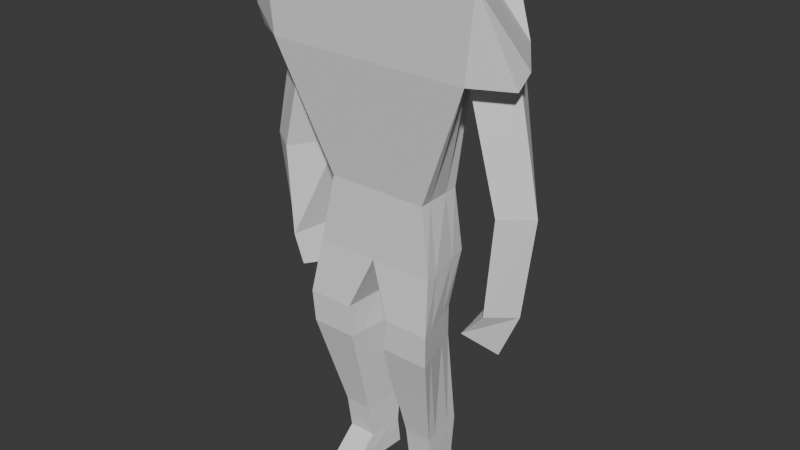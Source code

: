# Source: HeWhoDestroyHandMade.blend  (saved by Blender 4.3.34; exported with 4.5.12 LTS)
import bpy
from mathutils import Matrix  # noqa: F401  (used for matrix-valued properties, if any)

bpy.ops.wm.read_factory_settings(use_empty=True)
scene = bpy.context.scene
scene.name = 'Scene'

# ---- collections
col_collection = bpy.data.collections.new('Collection'); scene.collection.children.link(col_collection)

# ---- world
world_world = bpy.data.worlds.new('World'); scene.world = world_world
world_world.use_nodes = True; world_world.node_tree.nodes.clear()
_N = world_world.node_tree.nodes; _L = world_world.node_tree.links
n0 = _N.new('ShaderNodeOutputWorld'); n0.name = 'World Output'; n0.location = (300, 300)
n1 = _N.new('ShaderNodeBackground'); n1.name = 'Background'; n1.location = (10, 300)
n1.inputs[0].default_value = (0.05088, 0.05088, 0.05088, 1.0)
_L.new(n1.outputs[0], n0.inputs[0])
n0.is_active_output = True
world_world.color = (0.05088, 0.05088, 0.05088)
world_world.sun_shadow_jitter_overblur = 0.0

# ---- meshes
me_cube_001 = bpy.data.meshes.new('Cube.001')
me_cube_001.from_pydata([(-1.08, -0.6869, -1.0), (-2.171, -1.0, 1.0), (-1.0, 0.3937, -1.0), (-1.0, 1.0, 1.0), (1.048, -0.6869, -1.0), (2.123, -1.0, 1.0), (1.0, 0.3937, -1.0), (1.0, 1.0, 1.0), (-2.347, -1.0, 2.317), (-1.0, 1.0, 2.28), (1.0, 1.0, 2.28), (2.299, -1.0, 2.317), (-1.0, 0.6646, -2.091), (-1.324, -0.8013, -2.091), (1.0, 0.6646, -2.091), (1.289, -0.8013, -2.091), (0.0, 0.3937, -1.0), (0.0, 1.0, 1.0), (-0.01604, -0.6869, -1.0), (-0.02406, -1.0, 1.0), (0.0, 1.0, 2.28), (-0.02406, -1.0, 2.455), (0.0, 0.6646, -2.091), (-0.02406, -0.8013, -2.091), (-1.0, 0.2603, -2.97), (-1.465, -1.0, -2.97), (-0.4491, 0.2603, -2.97), (-0.4891, -1.0, -2.97), (-1.0, 0.2603, -3.484), (-1.398, -1.0, -3.484), (-0.3297, 0.2603, -3.484), (-0.4295, -1.0, -3.484), (-1.0, 0.5701, -5.104), (-1.108, -0.4211, -5.104), (-0.4586, 0.5701, -5.104), (-0.5197, -0.4211, -5.104), (-1.0, 0.4911, -5.701), (-1.108, -0.2953, -5.701), (-0.4586, 0.4911, -5.701), (-0.5197, -0.2953, -5.701), (1.398, -1.0, -2.934), (1.0, 0.2731, -2.934), (0.4534, -1.0, -2.934), (0.3879, 0.2731, -2.934), (1.398, -1.0, -3.449), (1.0, 0.2731, -3.449), (0.3728, -1.0, -3.449), (0.2894, 0.2731, -3.449), (1.083, -0.4267, -5.138), (1.0, 0.56, -5.138), (0.4953, -0.4267, -5.138), (0.4119, 0.56, -5.138), (1.083, -0.3063, -5.726), (1.0, 0.4797, -5.726), (0.4953, -0.3063, -5.726), (0.4119, 0.4797, -5.726), (-1.0, 0.5701, -6.167), (-1.108, -1.0, -6.167), (-0.4586, 0.5701, -6.167), (-0.5197, -1.0, -6.167), (1.083, -0.9285, -6.138), (1.0, 0.5399, -6.138), (0.4953, -0.9285, -6.138), (0.4119, 0.5399, -6.138), (-1.023, 0.08513, -1.0), (-1.334, 0.4288, 1.0), (1.014, 0.08513, -1.0), (1.321, 0.4288, 1.0), (-1.385, 0.4288, 2.29), (1.371, 0.4288, 2.29), (-1.093, 0.246, -2.091), (1.082, 0.246, -2.091), (-0.00687, 0.246, -2.091), (-0.00687, 0.4288, 2.33), (-1.133, -0.09958, -2.97), (-0.4605, -0.09958, -2.97), (-1.114, -0.09958, -3.484), (-0.3582, -0.09958, -3.484), (-1.031, 0.2871, -5.104), (-0.476, 0.2871, -5.104), (-1.031, 0.2665, -5.701), (-0.476, 0.2665, -5.701), (1.114, -0.09046, -2.934), (0.4066, -0.09046, -2.934), (1.114, -0.09046, -3.449), (0.3132, -0.09046, -3.449), (1.024, 0.2782, -5.138), (0.4357, 0.2782, -5.138), (1.024, 0.2552, -5.726), (0.4357, 0.2552, -5.726), (-1.031, 0.1218, -6.167), (-0.476, 0.1218, -6.167), (1.024, 0.1206, -6.138), (0.4357, 0.1206, -6.138), (-1.061, -0.4242, -1.0), (1.85, -0.5139, 1.0), (1.983, -0.5139, 2.308), (-1.245, -0.445, -2.091), (-0.01821, -0.445, -2.091), (-0.01821, -0.5139, 2.413), (-1.352, -0.6937, -2.97), (-0.4794, -0.6937, -2.97), (-1.301, -0.6937, -3.484), (-0.4052, -0.6937, -3.484), (-1.082, -0.1802, -5.104), (-0.5048, -0.1802, -5.104), (-1.082, -0.1042, -5.701), (-0.5048, -0.1042, -5.701), (0.4375, -0.6905, -2.934), (0.3525, -0.6905, -3.449), (0.475, -0.1869, -5.138), (0.475, -0.1152, -5.726), (-1.082, -0.6183, -6.167), (-0.5048, -0.6183, -6.167), (0.475, -0.5716, -6.138), (-1.886, -0.5139, 1.0), (1.036, -0.4242, -1.0), (-2.02, -0.5139, 2.308), (1.219, -0.445, -2.091), (1.302, -0.6905, -2.934), (1.302, -0.6905, -3.449), (1.062, -0.1869, -5.138), (1.062, -0.1152, -5.726), (1.062, -0.5716, -6.138), (-2.102, 0.8696, 0.9674), (-1.768, 0.8921, 0.9674), (-2.152, 0.8696, 1.249), (-1.768, 0.8921, 1.238), (-2.938, -0.4749, 0.9674), (-3.115, -0.4749, 1.276), (-2.654, 0.0112, 0.9674), (-2.787, 0.0112, 1.267), (-1.886, -0.5139, 1.0), (-1.334, 0.4288, 1.0), (-2.654, 0.0112, 0.9674), (-2.102, 0.8696, 0.9674), (-2.427, -0.5754, -0.8433), (-1.875, 0.3673, -0.8433), (-3.121, -0.05035, -0.8759), (-2.569, 0.8081, -0.8759), (-2.265, -0.6243, -2.308), (-2.151, 0.3184, -2.308), (-2.776, -0.09927, -2.341), (-2.481, 0.2111, -2.341), (-2.014, -0.6481, -2.758), (-1.91, -0.1843, -2.829), (-2.58, -0.1231, -3.053), (-2.445, 0.4886, -2.848), (2.582, -0.03189, 0.9689), (2.855, -0.518, 0.9689), (2.754, -0.03189, 1.268), (3.07, -0.518, 1.278), (1.733, 0.9717, 2.249), (1.733, 0.9717, 0.9689), (2.053, 0.9108, 0.9689), (2.142, 0.9108, 1.251), (1.89, 0.3647, -0.8502), (2.553, -0.578, -0.8459), (2.37, 0.8467, -0.8873), (3.108, -0.09602, -0.86), (2.119, 0.3237, -2.397), (2.409, -0.619, -2.397), (2.269, 0.8057, -2.428), (2.885, -0.137, -2.428), (1.812, -0.05708, -2.846), (1.96, -0.658, -2.788), (2.19, 0.7667, -2.815), (2.487, -0.1761, -3.162), (0.3795, -0.47, 2.651), (0.6953, -0.9561, 2.66), (-0.02405, -0.9561, 2.589), (-0.6097, -0.9561, 2.66), (-0.01821, -0.47, 2.547), (-0.4694, -0.47, 2.651)], [], [(64, 65, 3, 2), (16, 17, 7, 6), (116, 95, 5, 4), (18, 19, 1, 0), (116, 4, 15, 118), (17, 3, 9, 20), (21, 11, 169, 170), (10, 69, 155, 152), (1, 8, 129, 128), (19, 5, 11, 21), (15, 23, 42, 40), (18, 0, 13, 23), (16, 6, 14, 22), (64, 2, 12, 70), (2, 16, 22, 12), (4, 18, 23, 15), (70, 12, 24, 74), (1, 19, 21, 8), (8, 21, 170, 171), (7, 17, 20, 10), (4, 5, 19, 18), (2, 3, 17, 16), (74, 24, 28, 76), (98, 23, 27, 101), (12, 22, 26, 24), (23, 13, 25, 27), (103, 31, 35, 105), (101, 27, 31, 103), (24, 26, 30, 28), (27, 25, 29, 31), (105, 35, 39, 107), (28, 30, 34, 32), (31, 29, 33, 35), (76, 28, 32, 78), (39, 37, 57, 59), (32, 34, 38, 36), (35, 33, 37, 39), (78, 32, 36, 80), (43, 41, 45, 47), (22, 14, 41, 43), (118, 15, 40, 119), (72, 22, 43, 83), (85, 47, 51, 87), (119, 40, 44, 120), (83, 43, 47, 85), (40, 42, 46, 44), (51, 49, 53, 55), (44, 46, 50, 48), (47, 45, 49, 51), (120, 44, 48, 121), (52, 54, 62, 60), (121, 48, 52, 122), (87, 51, 55, 89), (48, 50, 54, 52), (112, 113, 59, 57), (80, 36, 56, 90), (107, 39, 59, 113), (36, 38, 58, 56), (114, 123, 60, 62), (55, 53, 61, 63), (122, 52, 60, 123), (89, 55, 63, 93), (111, 89, 93, 114), (53, 88, 92, 61), (63, 61, 92, 93), (38, 81, 91, 58), (106, 80, 90, 112), (56, 58, 91, 90), (110, 87, 89, 111), (49, 86, 88, 53), (45, 84, 86, 49), (108, 83, 85, 109), (41, 82, 84, 45), (109, 85, 87, 110), (98, 72, 83, 108), (14, 71, 82, 41), (104, 78, 80, 106), (102, 76, 78, 104), (34, 79, 81, 38), (26, 75, 77, 30), (30, 77, 79, 34), (22, 72, 75, 26), (100, 74, 76, 102), (10, 20, 73, 69), (97, 70, 74, 100), (94, 64, 70, 97), (68, 9, 127, 126), (69, 96, 150, 155), (20, 9, 68, 73), (6, 66, 71, 14), (6, 7, 67, 66), (94, 115, 65, 64), (0, 1, 115, 94), (96, 11, 151, 150), (0, 94, 97, 13), (13, 97, 100, 25), (25, 100, 102, 29), (29, 102, 104, 33), (33, 104, 106, 37), (23, 98, 108, 42), (46, 109, 110, 50), (42, 108, 109, 46), (50, 110, 111, 54), (37, 106, 112, 57), (54, 111, 114, 62), (88, 122, 123, 92), (93, 92, 123, 114), (81, 107, 113, 91), (90, 91, 113, 112), (86, 121, 122, 88), (84, 120, 121, 86), (82, 119, 120, 84), (71, 118, 119, 82), (79, 105, 107, 81), (75, 101, 103, 77), (77, 103, 105, 79), (72, 98, 101, 75), (69, 73, 99, 96), (9, 3, 125, 127), (73, 68, 117, 99), (66, 116, 118, 71), (66, 67, 95, 116), (130, 128, 129, 131), (125, 124, 126, 127), (124, 130, 131, 126), (130, 124, 135, 134), (3, 65, 124, 125), (8, 117, 131, 129), (115, 1, 128, 130), (117, 68, 126, 131), (135, 133, 137, 139), (65, 115, 132, 133), (115, 130, 134, 132), (124, 65, 133, 135), (136, 138, 142, 140), (134, 135, 139, 138), (132, 134, 138, 136), (133, 132, 136, 137), (143, 141, 145, 147), (137, 136, 140, 141), (139, 137, 141, 143), (138, 139, 143, 142), (145, 144, 146, 147), (142, 143, 147, 146), (140, 142, 146, 144), (141, 140, 144, 145), (154, 153, 152, 155), (148, 154, 155, 150), (149, 148, 150, 151), (5, 95, 148, 149), (67, 7, 153, 154), (7, 10, 152, 153), (95, 67, 156, 157), (11, 5, 149, 151), (156, 158, 162, 160), (148, 95, 157, 159), (67, 154, 158, 156), (154, 148, 159, 158), (162, 163, 167, 166), (158, 159, 163, 162), (159, 157, 161, 163), (157, 156, 160, 161), (165, 164, 166, 167), (163, 161, 165, 167), (161, 160, 164, 165), (160, 162, 166, 164), (172, 173, 171, 170), (168, 172, 170, 169), (117, 8, 171, 173), (11, 96, 168, 169), (99, 117, 173, 172), (96, 99, 172, 168)])
_uv = me_cube_001.uv_layers.new(name='UVMap')
_uv.uv.foreach_set('vector', [0.375, 0.1786, 0.625, 0.1786, 0.625, 0.25, 0.375, 0.25, 0.375, 0.375, 0.625, 0.375, 0.625, 0.5, 0.375, 0.5, 0.375, 0.6892, 0.625, 0.6892, 0.625, 0.75, 0.375, 0.75, 0.375, 0.875, 0.625, 0.875, 0.625, 1.0, 0.375, 1.0, 0.375, 0.6892, 0.375, 0.75, 0.375, 0.75, 0.375, 0.6892, 0.625, 0.375, 0.625, 0.25, 0.625, 0.25, 0.625, 0.375, 0.625, 0.875, 0.625, 0.75, 0.625, 0.75, 0.625, 0.875, 0.625, 0.5, 0.625, 0.5714, 0.625, 0.5714, 0.625, 0.5, 0.625, 1.0, 0.625, 1.0, 0.625, 1.0, 0.625, 1.0, 0.625, 0.875, 0.625, 0.75, 0.625, 0.75, 0.625, 0.875, 0.375, 0.75, 0.375, 0.875, 0.375, 0.875, 0.375, 0.75, 0.375, 0.875, 0.375, 1.0, 0.375, 1.0, 0.375, 0.875, 0.375, 0.375, 0.375, 0.5, 0.375, 0.5, 0.375, 0.375, 0.375, 0.1786, 0.375, 0.25, 0.375, 0.25, 0.375, 0.1786, 0.375, 0.25, 0.375, 0.375, 0.375, 0.375, 0.375, 0.25, 0.375, 0.75, 0.375, 0.875, 0.375, 0.875, 0.375, 0.75, 0.375, 0.1786, 0.375, 0.25, 0.375, 0.25, 0.375, 0.1786, 0.625, 1.0, 0.625, 0.875, 0.625, 0.875, 0.625, 1.0, 0.625, 1.0, 0.625, 0.875, 0.625, 0.875, 0.625, 1.0, 0.625, 0.5, 0.625, 0.375, 0.625, 0.375, 0.625, 0.5, 0.375, 0.75, 0.625, 0.75, 0.625, 0.875, 0.375, 0.875, 0.375, 0.25, 0.625, 0.25, 0.625, 0.375, 0.375, 0.375, 0.375, 0.1786, 0.375, 0.25, 0.375, 0.25, 0.375, 0.1786, 0.25, 0.6892, 0.25, 0.75, 0.25, 0.75, 0.25, 0.6892, 0.375, 0.25, 0.375, 0.375, 0.375, 0.375, 0.375, 0.25, 0.375, 0.875, 0.375, 1.0, 0.375, 1.0, 0.375, 0.875, 0.25, 0.6892, 0.25, 0.75, 0.25, 0.75, 0.25, 0.6892, 0.25, 0.6892, 0.25, 0.75, 0.25, 0.75, 0.25, 0.6892, 0.375, 0.25, 0.375, 0.375, 0.375, 0.375, 0.375, 0.25, 0.375, 0.875, 0.375, 1.0, 0.375, 1.0, 0.375, 0.875, 0.25, 0.6892, 0.25, 0.75, 0.25, 0.75, 0.25, 0.6892, 0.375, 0.25, 0.375, 0.375, 0.375, 0.375, 0.375, 0.25, 0.375, 0.875, 0.375, 1.0, 0.375, 1.0, 0.375, 0.875, 0.375, 0.1786, 0.375, 0.25, 0.375, 0.25, 0.375, 0.1786, 0.375, 0.875, 0.375, 1.0, 0.375, 1.0, 0.375, 0.875, 0.375, 0.25, 0.375, 0.375, 0.375, 0.375, 0.375, 0.25, 0.375, 0.875, 0.375, 1.0, 0.375, 1.0, 0.375, 0.875, 0.375, 0.1786, 0.375, 0.25, 0.375, 0.25, 0.375, 0.1786, 0.375, 0.375, 0.375, 0.5, 0.375, 0.5, 0.375, 0.375, 0.375, 0.375, 0.375, 0.5, 0.375, 0.5, 0.375, 0.375, 0.375, 0.6892, 0.375, 0.75, 0.375, 0.75, 0.375, 0.6892, 0.25, 0.5714, 0.25, 0.5, 0.25, 0.5, 0.25, 0.5714, 0.25, 0.5714, 0.25, 0.5, 0.25, 0.5, 0.25, 0.5714, 0.375, 0.6892, 0.375, 0.75, 0.375, 0.75, 0.375, 0.6892, 0.25, 0.5714, 0.25, 0.5, 0.25, 0.5, 0.25, 0.5714, 0.375, 0.75, 0.375, 0.875, 0.375, 0.875, 0.375, 0.75, 0.375, 0.375, 0.375, 0.5, 0.375, 0.5, 0.375, 0.375, 0.375, 0.75, 0.375, 0.875, 0.375, 0.875, 0.375, 0.75, 0.375, 0.375, 0.375, 0.5, 0.375, 0.5, 0.375, 0.375, 0.375, 0.6892, 0.375, 0.75, 0.375, 0.75, 0.375, 0.6892, 0.375, 0.75, 0.375, 0.875, 0.375, 0.875, 0.375, 0.75, 0.375, 0.6892, 0.375, 0.75, 0.375, 0.75, 0.375, 0.6892, 0.25, 0.5714, 0.25, 0.5, 0.25, 0.5, 0.25, 0.5714, 0.375, 0.75, 0.375, 0.875, 0.375, 0.875, 0.375, 0.75, 0.125, 0.6892, 0.25, 0.6892, 0.25, 0.75, 0.125, 0.75, 0.375, 0.1786, 0.375, 0.25, 0.375, 0.25, 0.375, 0.1786, 0.25, 0.6892, 0.25, 0.75, 0.25, 0.75, 0.25, 0.6892, 0.375, 0.25, 0.375, 0.375, 0.375, 0.375, 0.375, 0.25, 0.25, 0.6892, 0.375, 0.6892, 0.375, 0.75, 0.25, 0.75, 0.375, 0.375, 0.375, 0.5, 0.375, 0.5, 0.375, 0.375, 0.375, 0.6892, 0.375, 0.75, 0.375, 0.75, 0.375, 0.6892, 0.25, 0.5714, 0.25, 0.5, 0.25, 0.5, 0.25, 0.5714, 0.25, 0.6892, 0.25, 0.5714, 0.25, 0.5714, 0.25, 0.6892, 0.375, 0.5, 0.375, 0.5714, 0.375, 0.5714, 0.375, 0.5, 0.25, 0.5, 0.375, 0.5, 0.375, 0.5714, 0.25, 0.5714, 0.25, 0.5, 0.25, 0.5714, 0.25, 0.5714, 0.25, 0.5, 0.375, 0.06077, 0.375, 0.1786, 0.375, 0.1786, 0.375, 0.06077, 0.125, 0.5, 0.25, 0.5, 0.25, 0.5714, 0.125, 0.5714, 0.25, 0.6892, 0.25, 0.5714, 0.25, 0.5714, 0.25, 0.6892, 0.375, 0.5, 0.375, 0.5714, 0.375, 0.5714, 0.375, 0.5, 0.375, 0.5, 0.375, 0.5714, 0.375, 0.5714, 0.375, 0.5, 0.25, 0.6892, 0.25, 0.5714, 0.25, 0.5714, 0.25, 0.6892, 0.375, 0.5, 0.375, 0.5714, 0.375, 0.5714, 0.375, 0.5, 0.25, 0.6892, 0.25, 0.5714, 0.25, 0.5714, 0.25, 0.6892, 0.25, 0.6892, 0.25, 0.5714, 0.25, 0.5714, 0.25, 0.6892, 0.375, 0.5, 0.375, 0.5714, 0.375, 0.5714, 0.375, 0.5, 0.375, 0.06077, 0.375, 0.1786, 0.375, 0.1786, 0.375, 0.06077, 0.375, 0.06077, 0.375, 0.1786, 0.375, 0.1786, 0.375, 0.06077, 0.25, 0.5, 0.25, 0.5714, 0.25, 0.5714, 0.25, 0.5, 0.25, 0.5, 0.25, 0.5714, 0.25, 0.5714, 0.25, 0.5, 0.25, 0.5, 0.25, 0.5714, 0.25, 0.5714, 0.25, 0.5, 0.25, 0.5, 0.25, 0.5714, 0.25, 0.5714, 0.25, 0.5, 0.375, 0.06077, 0.375, 0.1786, 0.375, 0.1786, 0.375, 0.06077, 0.625, 0.5, 0.75, 0.5, 0.75, 0.5714, 0.625, 0.5714, 0.375, 0.06077, 0.375, 0.1786, 0.375, 0.1786, 0.375, 0.06077, 0.375, 0.06077, 0.375, 0.1786, 0.375, 0.1786, 0.375, 0.06077, 0.875, 0.5714, 0.875, 0.5, 0.875, 0.5, 0.875, 0.5714, 0.625, 0.5714, 0.625, 0.6892, 0.625, 0.6892, 0.625, 0.5714, 0.75, 0.5, 0.875, 0.5, 0.875, 0.5714, 0.75, 0.5714, 0.375, 0.5, 0.375, 0.5714, 0.375, 0.5714, 0.375, 0.5, 0.375, 0.5, 0.625, 0.5, 0.625, 0.5714, 0.375, 0.5714, 0.375, 0.06077, 0.625, 0.06077, 0.625, 0.1786, 0.375, 0.1786, 0.375, 0.0, 0.625, 0.0, 0.625, 0.06077, 0.375, 0.06077, 0.625, 0.6892, 0.625, 0.75, 0.625, 0.75, 0.625, 0.6892, 0.375, 0.0, 0.375, 0.06077, 0.375, 0.06077, 0.375, 0.0, 0.375, 0.0, 0.375, 0.06077, 0.375, 0.06077, 0.375, 0.0, 0.375, 0.0, 0.375, 0.06077, 0.375, 0.06077, 0.375, 0.0, 0.375, 0.0, 0.375, 0.06077, 0.375, 0.06077, 0.375, 0.0, 0.375, 0.0, 0.375, 0.06077, 0.375, 0.06077, 0.375, 0.0, 0.25, 0.75, 0.25, 0.6892, 0.25, 0.6892, 0.25, 0.75, 0.25, 0.75, 0.25, 0.6892, 0.25, 0.6892, 0.25, 0.75, 0.25, 0.75, 0.25, 0.6892, 0.25, 0.6892, 0.25, 0.75, 0.25, 0.75, 0.25, 0.6892, 0.25, 0.6892, 0.25, 0.75, 0.375, 0.0, 0.375, 0.06077, 0.375, 0.06077, 0.375, 0.0, 0.25, 0.75, 0.25, 0.6892, 0.25, 0.6892, 0.25, 0.75, 0.375, 0.5714, 0.375, 0.6892, 0.375, 0.6892, 0.375, 0.5714, 0.25, 0.5714, 0.375, 0.5714, 0.375, 0.6892, 0.25, 0.6892, 0.25, 0.5714, 0.25, 0.6892, 0.25, 0.6892, 0.25, 0.5714, 0.125, 0.5714, 0.25, 0.5714, 0.25, 0.6892, 0.125, 0.6892, 0.375, 0.5714, 0.375, 0.6892, 0.375, 0.6892, 0.375, 0.5714, 0.375, 0.5714, 0.375, 0.6892, 0.375, 0.6892, 0.375, 0.5714, 0.375, 0.5714, 0.375, 0.6892, 0.375, 0.6892, 0.375, 0.5714, 0.375, 0.5714, 0.375, 0.6892, 0.375, 0.6892, 0.375, 0.5714, 0.25, 0.5714, 0.25, 0.6892, 0.25, 0.6892, 0.25, 0.5714, 0.25, 0.5714, 0.25, 0.6892, 0.25, 0.6892, 0.25, 0.5714, 0.25, 0.5714, 0.25, 0.6892, 0.25, 0.6892, 0.25, 0.5714, 0.25, 0.5714, 0.25, 0.6892, 0.25, 0.6892, 0.25, 0.5714, 0.625, 0.5714, 0.75, 0.5714, 0.75, 0.6892, 0.625, 0.6892, 0.625, 0.25, 0.625, 0.25, 0.625, 0.25, 0.625, 0.25, 0.75, 0.5714, 0.875, 0.5714, 0.875, 0.6892, 0.75, 0.6892, 0.375, 0.5714, 0.375, 0.6892, 0.375, 0.6892, 0.375, 0.5714, 0.375, 0.5714, 0.625, 0.5714, 0.625, 0.6892, 0.375, 0.6892, 0.625, 0.06077, 0.625, 0.0, 0.625, 0.0, 0.625, 0.06077, 0.625, 0.25, 0.625, 0.1786, 0.625, 0.1786, 0.625, 0.25, 0.625, 0.1786, 0.625, 0.06077, 0.625, 0.06077, 0.625, 0.1786, 0.625, 0.06077, 0.625, 0.1786, 0.625, 0.1786, 0.625, 0.06077, 0.625, 0.25, 0.625, 0.1786, 0.625, 0.1786, 0.625, 0.25, 0.875, 0.75, 0.875, 0.6892, 0.875, 0.6892, 0.875, 0.75, 0.625, 0.06077, 0.625, 0.0, 0.625, 0.0, 0.625, 0.06077, 0.875, 0.6892, 0.875, 0.5714, 0.875, 0.5714, 0.875, 0.6892, 0.625, 0.1786, 0.625, 0.1786, 0.625, 0.1786, 0.625, 0.1786, 0.625, 0.1786, 0.625, 0.06077, 0.625, 0.06077, 0.625, 0.1786, 0.625, 0.06077, 0.625, 0.06077, 0.625, 0.06077, 0.625, 0.06077, 0.625, 0.1786, 0.625, 0.1786, 0.625, 0.1786, 0.625, 0.1786, 0.625, 0.06077, 0.625, 0.06077, 0.625, 0.06077, 0.625, 0.06077, 0.625, 0.06077, 0.625, 0.1786, 0.625, 0.1786, 0.625, 0.06077, 0.625, 0.06077, 0.625, 0.06077, 0.625, 0.06077, 0.625, 0.06077, 0.625, 0.1786, 0.625, 0.06077, 0.625, 0.06077, 0.625, 0.1786, 0.625, 0.1786, 0.625, 0.1786, 0.625, 0.1786, 0.625, 0.1786, 0.625, 0.1786, 0.625, 0.06077, 0.625, 0.06077, 0.625, 0.1786, 0.625, 0.1786, 0.625, 0.1786, 0.625, 0.1786, 0.625, 0.1786, 0.625, 0.06077, 0.625, 0.1786, 0.625, 0.1786, 0.625, 0.06077, 0.625, 0.1786, 0.625, 0.06077, 0.625, 0.06077, 0.625, 0.1786, 0.625, 0.06077, 0.625, 0.1786, 0.625, 0.1786, 0.625, 0.06077, 0.625, 0.06077, 0.625, 0.06077, 0.625, 0.06077, 0.625, 0.06077, 0.625, 0.1786, 0.625, 0.06077, 0.625, 0.06077, 0.625, 0.1786, 0.625, 0.5714, 0.625, 0.5, 0.625, 0.5, 0.625, 0.5714, 0.625, 0.6892, 0.625, 0.5714, 0.625, 0.5714, 0.625, 0.6892, 0.625, 0.75, 0.625, 0.6892, 0.625, 0.6892, 0.625, 0.75, 0.625, 0.75, 0.625, 0.6892, 0.625, 0.6892, 0.625, 0.75, 0.625, 0.5714, 0.625, 0.5, 0.625, 0.5, 0.625, 0.5714, 0.625, 0.5, 0.625, 0.5, 0.625, 0.5, 0.625, 0.5, 0.625, 0.6892, 0.625, 0.5714, 0.625, 0.5714, 0.625, 0.6892, 0.625, 0.75, 0.625, 0.75, 0.625, 0.75, 0.625, 0.75, 0.625, 0.5714, 0.625, 0.5714, 0.625, 0.5714, 0.625, 0.5714, 0.625, 0.6892, 0.625, 0.6892, 0.625, 0.6892, 0.625, 0.6892, 0.625, 0.5714, 0.625, 0.5714, 0.625, 0.5714, 0.625, 0.5714, 0.625, 0.5714, 0.625, 0.6892, 0.625, 0.6892, 0.625, 0.5714, 0.625, 0.5714, 0.625, 0.6892, 0.625, 0.6892, 0.625, 0.5714, 0.625, 0.5714, 0.625, 0.6892, 0.625, 0.6892, 0.625, 0.5714, 0.625, 0.6892, 0.625, 0.6892, 0.625, 0.6892, 0.625, 0.6892, 0.625, 0.6892, 0.625, 0.5714, 0.625, 0.5714, 0.625, 0.6892, 0.625, 0.6892, 0.625, 0.5714, 0.625, 0.5714, 0.625, 0.6892, 0.625, 0.6892, 0.625, 0.6892, 0.625, 0.6892, 0.625, 0.6892, 0.625, 0.6892, 0.625, 0.5714, 0.625, 0.5714, 0.625, 0.6892, 0.625, 0.5714, 0.625, 0.5714, 0.625, 0.5714, 0.625, 0.5714, 0.75, 0.6892, 0.875, 0.6892, 0.875, 0.75, 0.75, 0.75, 0.625, 0.6892, 0.75, 0.6892, 0.75, 0.75, 0.625, 0.75, 0.875, 0.6892, 0.875, 0.75, 0.875, 0.75, 0.875, 0.6892, 0.625, 0.75, 0.625, 0.6892, 0.625, 0.6892, 0.625, 0.75, 0.75, 0.6892, 0.875, 0.6892, 0.875, 0.6892, 0.75, 0.6892, 0.625, 0.6892, 0.75, 0.6892, 0.75, 0.6892, 0.625, 0.6892])
me_cube_001.update()

# ---- objects
ob_empty = bpy.data.objects.new('Empty', None)
ob_cube = bpy.data.objects.new('Cube', me_cube_001)
ob_empty_001 = bpy.data.objects.new('Empty.001', None)

# ---- transforms, parenting, visibility, modifiers, constraints
ob_empty.location = (0.0002026, 4.547, 0.0)
ob_empty.rotation_euler = (1.571, 0.0, 0.0)
ob_empty.empty_display_type = 'IMAGE'
ob_empty.empty_display_size = 5.0
ob_cube.location = (0.0, 0.0, 0.228)
ob_cube.scale = (0.3159, 0.3029, 0.4038)
ob_empty_001.location = (-2.687, 0.2448, 0.0)
ob_empty_001.rotation_euler = (1.571, -0.0, 1.571)
ob_empty_001.empty_display_type = 'IMAGE'
ob_empty_001.empty_display_size = 5.0

# ---- collection membership
col_collection.objects.link(ob_empty)
col_collection.objects.link(ob_cube)
col_collection.objects.link(ob_empty_001)

# ---- scene / render settings (as saved in the file)
scene.frame_start = 1; scene.frame_end = 250; scene.frame_set(1)
scene.render.engine = 'BLENDER_EEVEE_NEXT'
bpy.context.view_layer.update()

# ---- added for rendering (the .blend has no active camera and no usable light): camera, sun
cam_auto = bpy.data.cameras.new('AutoCamera')
cam_auto.lens = 50.0
cam_auto.sensor_width = 36.0
cam_auto.clip_end = 1000.0
ob_auto_camera = bpy.data.objects.new('AutoCamera', cam_auto)
scene.collection.objects.link(ob_auto_camera)
ob_auto_camera.location = (3.80691, -4.57069, 2.56703)
ob_auto_camera.rotation_euler = (1.09748, -7.21219e-08, 0.694738)
scene.camera = ob_auto_camera
light_auto_sun = bpy.data.lights.new('AutoSun', 'SUN')
light_auto_sun.energy = 3.0
light_auto_sun.angle = 0.0523599
ob_auto_sun = bpy.data.objects.new('AutoSun', light_auto_sun)
scene.collection.objects.link(ob_auto_sun)
ob_auto_sun.rotation_euler = (0.872665, 0.174533, 0.523599)
bpy.context.view_layer.update()
